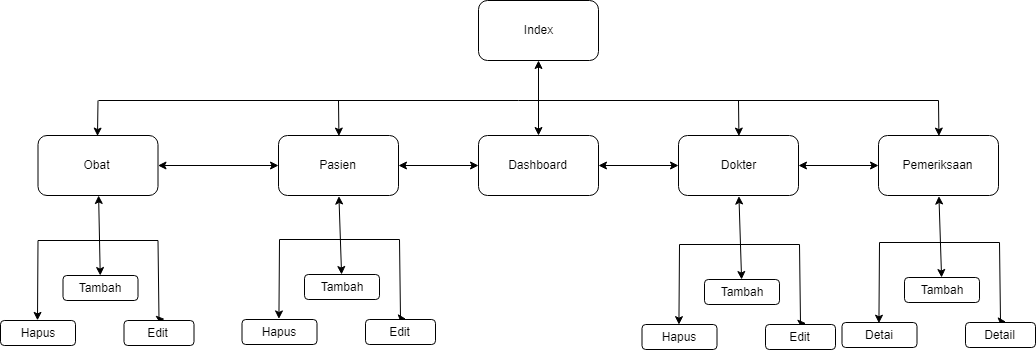

The diagram above was exported from draw.io. Its source (the exported page's mxGraphModel, read from the mxfile embedded in the PNG):
<mxGraphModel dx="1961" dy="633" grid="1" gridSize="10" guides="1" tooltips="1" connect="1" arrows="1" fold="1" page="1" pageScale="1" pageWidth="850" pageHeight="1100" math="0" shadow="0">
  <root>
    <mxCell id="0" />
    <mxCell id="1" parent="0" />
    <mxCell id="v7zDlYd_MfsNJDqAWrPC-5" value="" style="edgeStyle=orthogonalEdgeStyle;rounded=0;orthogonalLoop=1;jettySize=auto;html=1;startArrow=classic;startFill=1;" edge="1" parent="1" source="v7zDlYd_MfsNJDqAWrPC-1" target="v7zDlYd_MfsNJDqAWrPC-2">
      <mxGeometry relative="1" as="geometry" />
    </mxCell>
    <mxCell id="v7zDlYd_MfsNJDqAWrPC-1" value="Index&lt;br&gt;" style="rounded=1;whiteSpace=wrap;html=1;" vertex="1" parent="1">
      <mxGeometry x="310" y="240" width="120" height="60" as="geometry" />
    </mxCell>
    <mxCell id="v7zDlYd_MfsNJDqAWrPC-4" value="" style="rounded=0;orthogonalLoop=1;jettySize=auto;html=1;startArrow=classic;startFill=1;" edge="1" parent="1" source="v7zDlYd_MfsNJDqAWrPC-2" target="v7zDlYd_MfsNJDqAWrPC-3">
      <mxGeometry relative="1" as="geometry" />
    </mxCell>
    <mxCell id="v7zDlYd_MfsNJDqAWrPC-7" value="" style="edgeStyle=orthogonalEdgeStyle;rounded=0;orthogonalLoop=1;jettySize=auto;html=1;startArrow=classic;startFill=1;" edge="1" parent="1" source="v7zDlYd_MfsNJDqAWrPC-2" target="v7zDlYd_MfsNJDqAWrPC-6">
      <mxGeometry relative="1" as="geometry" />
    </mxCell>
    <mxCell id="v7zDlYd_MfsNJDqAWrPC-2" value="Dashboard&lt;br&gt;" style="rounded=1;whiteSpace=wrap;html=1;" vertex="1" parent="1">
      <mxGeometry x="310" y="375" width="120" height="60" as="geometry" />
    </mxCell>
    <mxCell id="v7zDlYd_MfsNJDqAWrPC-9" value="" style="edgeStyle=orthogonalEdgeStyle;rounded=0;orthogonalLoop=1;jettySize=auto;html=1;startArrow=classic;startFill=1;" edge="1" parent="1" source="v7zDlYd_MfsNJDqAWrPC-6" target="v7zDlYd_MfsNJDqAWrPC-8">
      <mxGeometry relative="1" as="geometry" />
    </mxCell>
    <mxCell id="v7zDlYd_MfsNJDqAWrPC-6" value="Pasien&lt;br&gt;" style="rounded=1;whiteSpace=wrap;html=1;" vertex="1" parent="1">
      <mxGeometry x="110" y="375" width="120" height="60" as="geometry" />
    </mxCell>
    <mxCell id="v7zDlYd_MfsNJDqAWrPC-20" value="" style="edgeStyle=none;rounded=0;orthogonalLoop=1;jettySize=auto;html=1;startArrow=classic;startFill=1;" edge="1" parent="1" source="v7zDlYd_MfsNJDqAWrPC-8" target="v7zDlYd_MfsNJDqAWrPC-19">
      <mxGeometry relative="1" as="geometry" />
    </mxCell>
    <mxCell id="v7zDlYd_MfsNJDqAWrPC-8" value="Obat&lt;br&gt;" style="rounded=1;whiteSpace=wrap;html=1;" vertex="1" parent="1">
      <mxGeometry x="-130.5" y="375" width="120" height="60" as="geometry" />
    </mxCell>
    <mxCell id="v7zDlYd_MfsNJDqAWrPC-22" value="" style="edgeStyle=none;rounded=0;orthogonalLoop=1;jettySize=auto;html=1;startArrow=none;startFill=0;entryX=0.587;entryY=-0.041;entryDx=0;entryDy=0;entryPerimeter=0;" edge="1" parent="1" target="v7zDlYd_MfsNJDqAWrPC-21">
      <mxGeometry relative="1" as="geometry">
        <mxPoint x="-10.5" y="480" as="sourcePoint" />
        <Array as="points">
          <mxPoint x="-9.5" y="559" />
        </Array>
      </mxGeometry>
    </mxCell>
    <mxCell id="v7zDlYd_MfsNJDqAWrPC-24" value="" style="edgeStyle=none;rounded=0;orthogonalLoop=1;jettySize=auto;html=1;startArrow=none;startFill=0;entryX=0.5;entryY=0;entryDx=0;entryDy=0;" edge="1" parent="1" target="v7zDlYd_MfsNJDqAWrPC-23">
      <mxGeometry relative="1" as="geometry">
        <mxPoint x="-130.5" y="480" as="sourcePoint" />
        <mxPoint x="-143.5" y="560" as="targetPoint" />
      </mxGeometry>
    </mxCell>
    <mxCell id="v7zDlYd_MfsNJDqAWrPC-19" value="Tambah&lt;br&gt;" style="rounded=1;whiteSpace=wrap;html=1;" vertex="1" parent="1">
      <mxGeometry x="-105.5" y="515" width="75" height="25" as="geometry" />
    </mxCell>
    <mxCell id="v7zDlYd_MfsNJDqAWrPC-23" value="Hapus&lt;br&gt;" style="rounded=1;whiteSpace=wrap;html=1;" vertex="1" parent="1">
      <mxGeometry x="-168" y="560" width="75" height="25" as="geometry" />
    </mxCell>
    <mxCell id="v7zDlYd_MfsNJDqAWrPC-21" value="Edit&lt;br&gt;" style="rounded=1;whiteSpace=wrap;html=1;" vertex="1" parent="1">
      <mxGeometry x="-44.5" y="560" width="70" height="25" as="geometry" />
    </mxCell>
    <mxCell id="v7zDlYd_MfsNJDqAWrPC-11" value="" style="edgeStyle=orthogonalEdgeStyle;rounded=0;orthogonalLoop=1;jettySize=auto;html=1;startArrow=classic;startFill=1;" edge="1" parent="1" source="v7zDlYd_MfsNJDqAWrPC-3">
      <mxGeometry relative="1" as="geometry">
        <mxPoint x="710" y="405" as="targetPoint" />
      </mxGeometry>
    </mxCell>
    <mxCell id="v7zDlYd_MfsNJDqAWrPC-3" value="Dokter&lt;br&gt;" style="rounded=1;whiteSpace=wrap;html=1;" vertex="1" parent="1">
      <mxGeometry x="510" y="375" width="120" height="60" as="geometry" />
    </mxCell>
    <mxCell id="v7zDlYd_MfsNJDqAWrPC-12" value="Pemeriksaan&lt;br&gt;" style="rounded=1;whiteSpace=wrap;html=1;" vertex="1" parent="1">
      <mxGeometry x="710" y="375" width="120" height="60" as="geometry" />
    </mxCell>
    <mxCell id="v7zDlYd_MfsNJDqAWrPC-13" value="" style="endArrow=none;html=1;" edge="1" parent="1">
      <mxGeometry width="50" height="50" relative="1" as="geometry">
        <mxPoint x="-70" y="340" as="sourcePoint" />
        <mxPoint x="770" y="340" as="targetPoint" />
      </mxGeometry>
    </mxCell>
    <mxCell id="v7zDlYd_MfsNJDqAWrPC-15" value="" style="endArrow=classic;html=1;entryX=0.5;entryY=0;entryDx=0;entryDy=0;" edge="1" parent="1" target="v7zDlYd_MfsNJDqAWrPC-8">
      <mxGeometry width="50" height="50" relative="1" as="geometry">
        <mxPoint x="-70.5" y="340" as="sourcePoint" />
        <mxPoint x="99.5" y="460" as="targetPoint" />
      </mxGeometry>
    </mxCell>
    <mxCell id="v7zDlYd_MfsNJDqAWrPC-16" value="" style="endArrow=classic;html=1;entryX=0.5;entryY=0;entryDx=0;entryDy=0;" edge="1" parent="1" target="v7zDlYd_MfsNJDqAWrPC-6">
      <mxGeometry width="50" height="50" relative="1" as="geometry">
        <mxPoint x="170" y="340" as="sourcePoint" />
        <mxPoint x="120" y="375" as="targetPoint" />
      </mxGeometry>
    </mxCell>
    <mxCell id="v7zDlYd_MfsNJDqAWrPC-17" value="" style="endArrow=classic;html=1;entryX=0.5;entryY=0;entryDx=0;entryDy=0;" edge="1" parent="1" target="v7zDlYd_MfsNJDqAWrPC-3">
      <mxGeometry width="50" height="50" relative="1" as="geometry">
        <mxPoint x="570" y="340" as="sourcePoint" />
        <mxPoint x="180" y="385" as="targetPoint" />
      </mxGeometry>
    </mxCell>
    <mxCell id="v7zDlYd_MfsNJDqAWrPC-18" value="" style="endArrow=classic;html=1;entryX=0.5;entryY=0;entryDx=0;entryDy=0;" edge="1" parent="1" target="v7zDlYd_MfsNJDqAWrPC-12">
      <mxGeometry width="50" height="50" relative="1" as="geometry">
        <mxPoint x="770" y="340" as="sourcePoint" />
        <mxPoint x="190" y="395" as="targetPoint" />
      </mxGeometry>
    </mxCell>
    <mxCell id="v7zDlYd_MfsNJDqAWrPC-26" value="" style="endArrow=none;html=1;" edge="1" parent="1">
      <mxGeometry width="50" height="50" relative="1" as="geometry">
        <mxPoint x="-130.5" y="480" as="sourcePoint" />
        <mxPoint x="-10.5" y="480" as="targetPoint" />
      </mxGeometry>
    </mxCell>
    <mxCell id="v7zDlYd_MfsNJDqAWrPC-34" value="" style="edgeStyle=none;rounded=0;orthogonalLoop=1;jettySize=auto;html=1;startArrow=classic;startFill=1;exitX=0.5;exitY=1;exitDx=0;exitDy=0;" edge="1" parent="1" target="v7zDlYd_MfsNJDqAWrPC-37" source="v7zDlYd_MfsNJDqAWrPC-6">
      <mxGeometry relative="1" as="geometry">
        <mxPoint x="188.11224489795927" y="435" as="sourcePoint" />
      </mxGeometry>
    </mxCell>
    <mxCell id="v7zDlYd_MfsNJDqAWrPC-35" value="" style="edgeStyle=none;rounded=0;orthogonalLoop=1;jettySize=auto;html=1;startArrow=none;startFill=0;entryX=0.587;entryY=-0.041;entryDx=0;entryDy=0;entryPerimeter=0;" edge="1" parent="1" target="v7zDlYd_MfsNJDqAWrPC-39">
      <mxGeometry relative="1" as="geometry">
        <mxPoint x="230.99999999999977" y="479" as="sourcePoint" />
        <Array as="points">
          <mxPoint x="232" y="558" />
        </Array>
      </mxGeometry>
    </mxCell>
    <mxCell id="v7zDlYd_MfsNJDqAWrPC-36" value="" style="edgeStyle=none;rounded=0;orthogonalLoop=1;jettySize=auto;html=1;startArrow=none;startFill=0;entryX=0.5;entryY=0;entryDx=0;entryDy=0;" edge="1" parent="1" target="v7zDlYd_MfsNJDqAWrPC-38">
      <mxGeometry relative="1" as="geometry">
        <mxPoint x="110.99999999999977" y="479" as="sourcePoint" />
        <mxPoint x="98" y="559" as="targetPoint" />
      </mxGeometry>
    </mxCell>
    <mxCell id="v7zDlYd_MfsNJDqAWrPC-37" value="Tambah&lt;br&gt;" style="rounded=1;whiteSpace=wrap;html=1;" vertex="1" parent="1">
      <mxGeometry x="136" y="514" width="75" height="25" as="geometry" />
    </mxCell>
    <mxCell id="v7zDlYd_MfsNJDqAWrPC-38" value="Hapus&lt;br&gt;" style="rounded=1;whiteSpace=wrap;html=1;" vertex="1" parent="1">
      <mxGeometry x="73.5" y="559" width="75" height="25" as="geometry" />
    </mxCell>
    <mxCell id="v7zDlYd_MfsNJDqAWrPC-39" value="Edit&lt;br&gt;" style="rounded=1;whiteSpace=wrap;html=1;" vertex="1" parent="1">
      <mxGeometry x="197" y="559" width="70" height="25" as="geometry" />
    </mxCell>
    <mxCell id="v7zDlYd_MfsNJDqAWrPC-40" value="" style="endArrow=none;html=1;" edge="1" parent="1">
      <mxGeometry width="50" height="50" relative="1" as="geometry">
        <mxPoint x="110.99999999999977" y="479" as="sourcePoint" />
        <mxPoint x="230.99999999999977" y="479" as="targetPoint" />
      </mxGeometry>
    </mxCell>
    <mxCell id="v7zDlYd_MfsNJDqAWrPC-48" value="" style="edgeStyle=none;rounded=0;orthogonalLoop=1;jettySize=auto;html=1;startArrow=classic;startFill=1;exitX=0.5;exitY=1;exitDx=0;exitDy=0;" edge="1" parent="1" target="v7zDlYd_MfsNJDqAWrPC-51" source="v7zDlYd_MfsNJDqAWrPC-3">
      <mxGeometry relative="1" as="geometry">
        <mxPoint x="510" y="460" as="sourcePoint" />
      </mxGeometry>
    </mxCell>
    <mxCell id="v7zDlYd_MfsNJDqAWrPC-49" value="" style="edgeStyle=none;rounded=0;orthogonalLoop=1;jettySize=auto;html=1;startArrow=none;startFill=0;entryX=0.587;entryY=-0.041;entryDx=0;entryDy=0;entryPerimeter=0;" edge="1" parent="1" target="v7zDlYd_MfsNJDqAWrPC-53">
      <mxGeometry relative="1" as="geometry">
        <mxPoint x="630.9999999999998" y="484" as="sourcePoint" />
        <Array as="points">
          <mxPoint x="632" y="563" />
        </Array>
      </mxGeometry>
    </mxCell>
    <mxCell id="v7zDlYd_MfsNJDqAWrPC-50" value="" style="edgeStyle=none;rounded=0;orthogonalLoop=1;jettySize=auto;html=1;startArrow=none;startFill=0;entryX=0.5;entryY=0;entryDx=0;entryDy=0;" edge="1" parent="1" target="v7zDlYd_MfsNJDqAWrPC-52">
      <mxGeometry relative="1" as="geometry">
        <mxPoint x="510.9999999999998" y="484" as="sourcePoint" />
        <mxPoint x="498" y="564" as="targetPoint" />
      </mxGeometry>
    </mxCell>
    <mxCell id="v7zDlYd_MfsNJDqAWrPC-51" value="Tambah&lt;br&gt;" style="rounded=1;whiteSpace=wrap;html=1;" vertex="1" parent="1">
      <mxGeometry x="536" y="519" width="75" height="25" as="geometry" />
    </mxCell>
    <mxCell id="v7zDlYd_MfsNJDqAWrPC-52" value="Hapus&lt;br&gt;" style="rounded=1;whiteSpace=wrap;html=1;" vertex="1" parent="1">
      <mxGeometry x="473.5" y="564" width="75" height="25" as="geometry" />
    </mxCell>
    <mxCell id="v7zDlYd_MfsNJDqAWrPC-53" value="Edit&lt;br&gt;" style="rounded=1;whiteSpace=wrap;html=1;" vertex="1" parent="1">
      <mxGeometry x="597" y="564" width="70" height="25" as="geometry" />
    </mxCell>
    <mxCell id="v7zDlYd_MfsNJDqAWrPC-54" value="" style="endArrow=none;html=1;" edge="1" parent="1">
      <mxGeometry width="50" height="50" relative="1" as="geometry">
        <mxPoint x="510.9999999999998" y="484" as="sourcePoint" />
        <mxPoint x="630.9999999999998" y="484" as="targetPoint" />
      </mxGeometry>
    </mxCell>
    <mxCell id="v7zDlYd_MfsNJDqAWrPC-55" value="" style="edgeStyle=none;rounded=0;orthogonalLoop=1;jettySize=auto;html=1;startArrow=classic;startFill=1;exitX=0.5;exitY=1;exitDx=0;exitDy=0;" edge="1" parent="1" target="v7zDlYd_MfsNJDqAWrPC-58" source="v7zDlYd_MfsNJDqAWrPC-12">
      <mxGeometry relative="1" as="geometry">
        <mxPoint x="740" y="460" as="sourcePoint" />
      </mxGeometry>
    </mxCell>
    <mxCell id="v7zDlYd_MfsNJDqAWrPC-56" value="" style="edgeStyle=none;rounded=0;orthogonalLoop=1;jettySize=auto;html=1;startArrow=none;startFill=0;entryX=0.587;entryY=-0.041;entryDx=0;entryDy=0;entryPerimeter=0;" edge="1" parent="1" target="v7zDlYd_MfsNJDqAWrPC-60">
      <mxGeometry relative="1" as="geometry">
        <mxPoint x="830.9999999999998" y="482" as="sourcePoint" />
        <Array as="points">
          <mxPoint x="832" y="561" />
        </Array>
      </mxGeometry>
    </mxCell>
    <mxCell id="v7zDlYd_MfsNJDqAWrPC-57" value="" style="edgeStyle=none;rounded=0;orthogonalLoop=1;jettySize=auto;html=1;startArrow=none;startFill=0;entryX=0.5;entryY=0;entryDx=0;entryDy=0;" edge="1" parent="1" target="v7zDlYd_MfsNJDqAWrPC-59">
      <mxGeometry relative="1" as="geometry">
        <mxPoint x="710.9999999999998" y="482" as="sourcePoint" />
        <mxPoint x="698" y="562" as="targetPoint" />
      </mxGeometry>
    </mxCell>
    <mxCell id="v7zDlYd_MfsNJDqAWrPC-58" value="Tambah&lt;br&gt;" style="rounded=1;whiteSpace=wrap;html=1;" vertex="1" parent="1">
      <mxGeometry x="736" y="517" width="75" height="25" as="geometry" />
    </mxCell>
    <mxCell id="v7zDlYd_MfsNJDqAWrPC-59" value="Detai&lt;br&gt;" style="rounded=1;whiteSpace=wrap;html=1;" vertex="1" parent="1">
      <mxGeometry x="673.5" y="562" width="75" height="25" as="geometry" />
    </mxCell>
    <mxCell id="v7zDlYd_MfsNJDqAWrPC-60" value="Detail&lt;br&gt;" style="rounded=1;whiteSpace=wrap;html=1;" vertex="1" parent="1">
      <mxGeometry x="797" y="562" width="70" height="25" as="geometry" />
    </mxCell>
    <mxCell id="v7zDlYd_MfsNJDqAWrPC-61" value="" style="endArrow=none;html=1;" edge="1" parent="1">
      <mxGeometry width="50" height="50" relative="1" as="geometry">
        <mxPoint x="710.9999999999998" y="482" as="sourcePoint" />
        <mxPoint x="830.9999999999998" y="482" as="targetPoint" />
      </mxGeometry>
    </mxCell>
  </root>
</mxGraphModel>